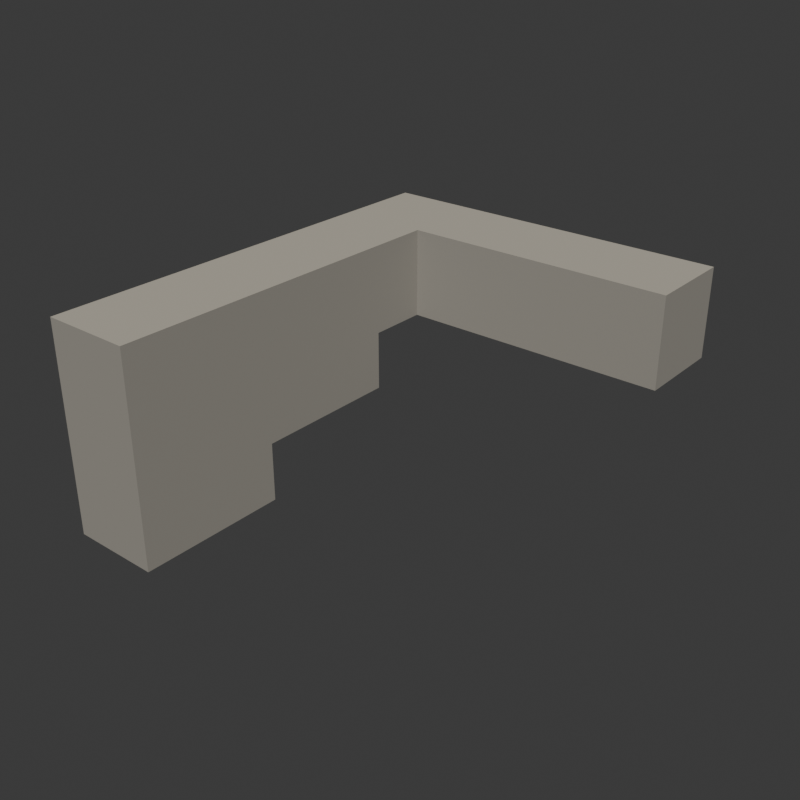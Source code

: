 # Source: source.blend  (saved by Blender 4.3.34; exported with 4.5.12 LTS)
import bpy
from mathutils import Matrix  # noqa: F401  (used for matrix-valued properties, if any)

bpy.ops.wm.read_factory_settings(use_empty=True)
scene = bpy.context.scene
scene.name = 'Scene'

# ---- collections
col_collection = bpy.data.collections.new('Collection'); scene.collection.children.link(col_collection)

# ---- materials (node trees are filled in below, after node groups)
mat_foundationstone = bpy.data.materials.new('FoundationStone')
mat_foundationstone.diffuse_color = (0.31, 0.29, 0.25, 1.0)
mat_continuouslevelseat = bpy.data.materials.new('ContinuousLevelSeat')
mat_continuouslevelseat.diffuse_color = (0.5, 0.46, 0.38, 1.0)

# ---- material node trees
mat_foundationstone.use_nodes = True; mat_foundationstone.node_tree.nodes.clear()
_N = mat_foundationstone.node_tree.nodes; _L = mat_foundationstone.node_tree.links
n0 = _N.new('ShaderNodeBsdfPrincipled'); n0.name = 'Principled BSDF'; n0.location = (10, 300)
n0.inputs[0].default_value = (0.31, 0.29, 0.25, 1.0)
n0.inputs[2].default_value = 0.94
n1 = _N.new('ShaderNodeOutputMaterial'); n1.name = 'Material Output'; n1.location = (300, 300)
_L.new(n0.outputs[0], n1.inputs[0])
n1.is_active_output = True
mat_continuouslevelseat.use_nodes = True; mat_continuouslevelseat.node_tree.nodes.clear()
_N = mat_continuouslevelseat.node_tree.nodes; _L = mat_continuouslevelseat.node_tree.links
n0 = _N.new('ShaderNodeBsdfPrincipled'); n0.name = 'Principled BSDF'; n0.location = (10, 300)
n0.inputs[0].default_value = (0.5, 0.46, 0.38, 1.0)
n0.inputs[2].default_value = 0.9
n1 = _N.new('ShaderNodeOutputMaterial'); n1.name = 'Material Output'; n1.location = (300, 300)
_L.new(n0.outputs[0], n1.inputs[0])
n1.is_active_output = True

# ---- world
world_world = bpy.data.worlds.new('World'); scene.world = world_world
world_world.use_nodes = True; world_world.node_tree.nodes.clear()
_N = world_world.node_tree.nodes; _L = world_world.node_tree.links
n0 = _N.new('ShaderNodeOutputWorld'); n0.name = 'World Output'; n0.location = (300, 300)
n1 = _N.new('ShaderNodeBackground'); n1.name = 'Background'; n1.location = (10, 300)
n1.inputs[0].default_value = (0.05088, 0.05088, 0.05088, 1.0)
_L.new(n1.outputs[0], n0.inputs[0])
n0.is_active_output = True
world_world.color = (0.05088, 0.05088, 0.05088)
world_world.sun_shadow_jitter_overblur = 0.0

# ---- meshes
me_continuouslevellreturnsteppedfootingmesh = bpy.data.meshes.new('ContinuousLevelLReturnSteppedFootingMesh')
me_continuouslevellreturnsteppedfootingmesh.from_pydata([(-1.2, -1.5, 0.0), (-1.2, -1.5, 0.4), (-1.2, -0.5, 0.4), (-1.2, -0.5, 0.0), (-0.6, -1.5, 0.0), (-0.6, -0.5, 0.0), (-0.6, -0.5, 0.4), (-0.6, -1.5, 0.4), (-1.2, -1.5, 0.8), (-1.2, -0.5, 0.8), (-0.6, -0.5, 0.8), (-0.6, -1.5, 0.8), (-1.2, -1.5, 1.4), (-1.2, -0.5, 1.4), (-0.6, -0.5, 1.4), (-0.6, -1.5, 1.4), (-1.2, 0.5, 0.8), (-1.2, 0.5, 0.4), (-0.6, 0.5, 0.4), (-0.6, 0.5, 0.8), (-1.2, 0.5, 1.4), (-0.6, 0.5, 1.4), (-1.2, 0.9, 1.4), (-1.2, 0.9, 0.8), (-0.6, 0.9, 0.8), (-0.6, 0.9, 1.4), (-1.2, 1.5, 1.4), (-1.2, 1.5, 0.8), (-0.6, 1.5, 1.4), (-0.6, 1.5, 0.8), (1.2, 0.9, 0.8), (1.2, 1.5, 0.8), (1.2, 1.5, 1.4), (1.2, 0.9, 1.4)], [], [(0, 1, 2), (0, 2, 3), (4, 5, 6), (4, 6, 7), (0, 4, 7), (0, 7, 1), (3, 2, 6), (3, 6, 5), (0, 3, 5), (0, 5, 4), (1, 8, 9), (1, 9, 2), (7, 6, 10), (7, 10, 11), (1, 7, 11), (1, 11, 8), (8, 12, 13), (8, 13, 9), (11, 10, 14), (11, 14, 15), (8, 11, 15), (8, 15, 12), (12, 15, 14), (12, 14, 13), (2, 9, 16), (2, 16, 17), (6, 18, 19), (6, 19, 10), (17, 16, 19), (17, 19, 18), (2, 17, 18), (2, 18, 6), (9, 13, 20), (9, 20, 16), (10, 19, 21), (10, 21, 14), (13, 14, 21), (13, 21, 20), (16, 20, 22), (16, 22, 23), (19, 24, 25), (19, 25, 21), (16, 23, 24), (16, 24, 19), (20, 21, 25), (20, 25, 22), (23, 22, 26), (23, 26, 27), (27, 26, 28), (27, 28, 29), (23, 27, 29), (23, 29, 24), (22, 25, 28), (22, 28, 26), (30, 31, 32), (30, 32, 33), (24, 30, 33), (24, 33, 25), (29, 28, 32), (29, 32, 31), (24, 29, 31), (24, 31, 30), (25, 33, 32), (25, 32, 28)])
me_continuouslevellreturnsteppedfootingmesh.polygons.foreach_set('material_index', [0, 0, 0, 0, 0, 0, 0, 0, 0, 0, 0, 0, 0, 0, 0, 0, 0, 0, 0, 0, 0, 0, 1, 1, 0, 0, 0, 0, 0, 0, 0, 0, 0, 0, 0, 0, 1, 1, 0, 0, 0, 0, 0, 0, 1, 1, 0, 0, 0, 0, 0, 0, 1, 1, 0, 0, 0, 0, 0, 0, 0, 0, 1, 1])
me_continuouslevellreturnsteppedfootingmesh.materials.append(mat_foundationstone)
me_continuouslevellreturnsteppedfootingmesh.materials.append(mat_continuouslevelseat)
me_continuouslevellreturnsteppedfootingmesh.update()

# ---- objects
ob_continuouslevellreturnsteppedfooting = bpy.data.objects.new('ContinuousLevelLReturnSteppedFooting', me_continuouslevellreturnsteppedfootingmesh)

# ---- transforms, parenting, visibility, modifiers, constraints
ob_continuouslevellreturnsteppedfooting.location = (0.0, 0.0, 0.0)

# ---- collection membership
scene.collection.objects.link(ob_continuouslevellreturnsteppedfooting)

# ---- scene / render settings (as saved in the file)
scene.frame_start = 1; scene.frame_end = 250; scene.frame_set(1)
scene.render.engine = 'CYCLES'
scene.render.resolution_x = 640
scene.render.resolution_y = 640
scene.render.use_compositing = False
scene.cycles.use_denoising = False
scene.cycles.samples = 128
scene.cycles.use_adaptive_sampling = False
bpy.context.view_layer.update()

# ---- added for rendering (the .blend has no active camera and no usable light): camera, sun
cam_auto = bpy.data.cameras.new('AutoCamera')
cam_auto.lens = 50.0
cam_auto.sensor_width = 36.0
cam_auto.clip_end = 1000.0
ob_auto_camera = bpy.data.objects.new('AutoCamera', cam_auto)
scene.collection.objects.link(ob_auto_camera)
ob_auto_camera.location = (3.78325, -4.5399, 3.7266)
ob_auto_camera.rotation_euler = (1.09748, -7.21219e-08, 0.694738)
scene.camera = ob_auto_camera
light_auto_sun = bpy.data.lights.new('AutoSun', 'SUN')
light_auto_sun.energy = 3.0
light_auto_sun.angle = 0.0523599
ob_auto_sun = bpy.data.objects.new('AutoSun', light_auto_sun)
scene.collection.objects.link(ob_auto_sun)
ob_auto_sun.rotation_euler = (0.872665, 0.174533, 0.523599)
bpy.context.view_layer.update()
